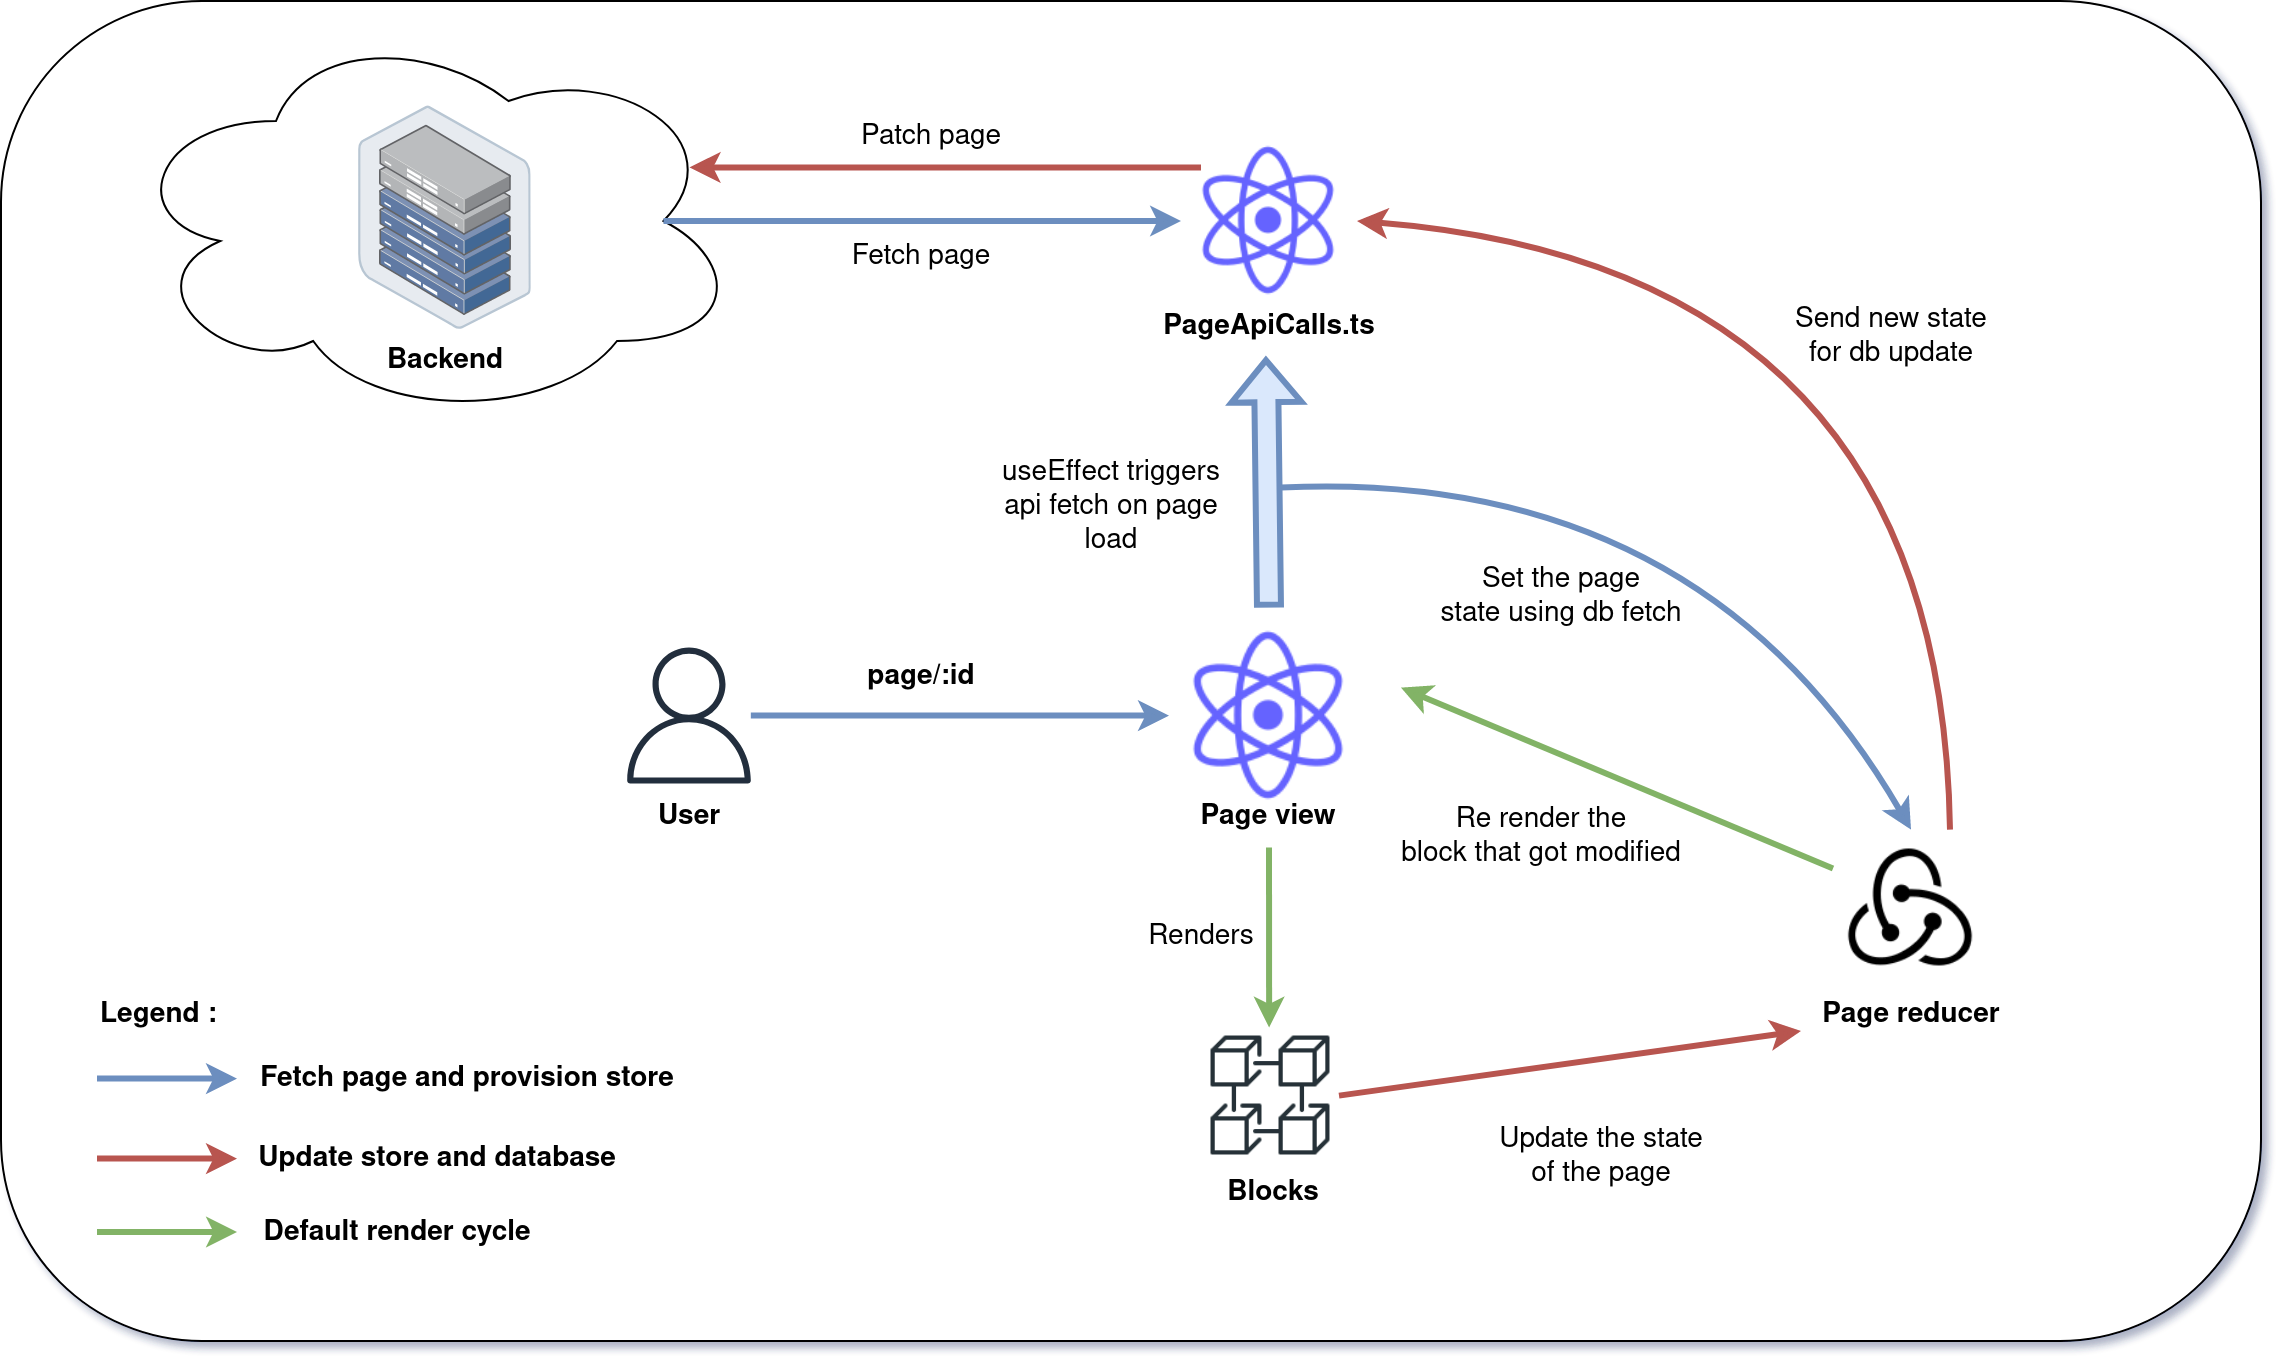

The diagram above was exported from draw.io. Its source (the exported page's mxGraphModel, read from the mxfile embedded in the PNG):
<mxGraphModel dx="1687" dy="933" grid="1" gridSize="10" guides="1" tooltips="1" connect="1" arrows="1" fold="1" page="1" pageScale="1" pageWidth="1200" pageHeight="2600" math="0" shadow="0">
  <root>
    <mxCell id="0" />
    <mxCell id="1" parent="0" />
    <mxCell id="UfjYmOiixNHjoyArZ-TV-1" value="" style="rounded=1;whiteSpace=wrap;html=1;" vertex="1" parent="1">
      <mxGeometry x="40" y="50" width="1130" height="670" as="geometry" />
    </mxCell>
    <mxCell id="UfjYmOiixNHjoyArZ-TV-56" value="Renders&lt;b&gt;&lt;br&gt;&lt;/b&gt;" style="text;html=1;align=center;verticalAlign=middle;resizable=0;points=[];autosize=1;strokeColor=none;fillColor=none;fontSize=14;" vertex="1" parent="1">
      <mxGeometry x="600" y="503.29999999999995" width="80" height="30" as="geometry" />
    </mxCell>
    <mxCell id="UfjYmOiixNHjoyArZ-TV-57" value="&lt;div&gt;Update the state &lt;br&gt;&lt;/div&gt;&lt;div&gt;of the page&lt;/div&gt;" style="text;html=1;align=center;verticalAlign=middle;resizable=0;points=[];autosize=1;strokeColor=none;fillColor=none;fontSize=14;" vertex="1" parent="1">
      <mxGeometry x="775" y="603.3" width="130" height="50" as="geometry" />
    </mxCell>
    <mxCell id="UfjYmOiixNHjoyArZ-TV-58" value="" style="endArrow=classic;html=1;rounded=0;strokeWidth=3;fontSize=14;exitX=0;exitY=0.25;exitDx=0;exitDy=0;fillColor=#d5e8d4;strokeColor=#82b366;" edge="1" parent="1" source="UfjYmOiixNHjoyArZ-TV-70">
      <mxGeometry width="50" height="50" relative="1" as="geometry">
        <mxPoint x="850" y="318.29999999999995" as="sourcePoint" />
        <mxPoint x="740" y="393.29999999999995" as="targetPoint" />
      </mxGeometry>
    </mxCell>
    <mxCell id="UfjYmOiixNHjoyArZ-TV-60" style="edgeStyle=orthogonalEdgeStyle;rounded=0;orthogonalLoop=1;jettySize=auto;html=1;entryX=0;entryY=0.5;entryDx=0;entryDy=0;strokeWidth=3;fontSize=14;fillColor=#dae8fc;strokeColor=#6c8ebf;" edge="1" parent="1" source="UfjYmOiixNHjoyArZ-TV-83" target="UfjYmOiixNHjoyArZ-TV-80">
      <mxGeometry relative="1" as="geometry" />
    </mxCell>
    <mxCell id="UfjYmOiixNHjoyArZ-TV-61" value="&lt;b&gt;page/:id&lt;/b&gt;" style="text;html=1;align=center;verticalAlign=middle;resizable=0;points=[];autosize=1;strokeColor=none;fillColor=none;fontSize=14;" vertex="1" parent="1">
      <mxGeometry x="460" y="373.29999999999995" width="80" height="30" as="geometry" />
    </mxCell>
    <mxCell id="UfjYmOiixNHjoyArZ-TV-62" value="" style="shape=flexArrow;endArrow=classic;html=1;rounded=0;strokeWidth=3;fontSize=14;entryX=0.488;entryY=1.004;entryDx=0;entryDy=0;entryPerimeter=0;fillColor=#dae8fc;strokeColor=#6c8ebf;" edge="1" parent="1" target="UfjYmOiixNHjoyArZ-TV-74">
      <mxGeometry width="50" height="50" relative="1" as="geometry">
        <mxPoint x="674" y="353.29999999999995" as="sourcePoint" />
        <mxPoint x="510" y="546.3" as="targetPoint" />
      </mxGeometry>
    </mxCell>
    <mxCell id="UfjYmOiixNHjoyArZ-TV-63" value="&lt;div&gt;useEffect triggers &lt;br&gt;&lt;/div&gt;&lt;div&gt;api fetch on page &lt;br&gt;&lt;/div&gt;&lt;div&gt;load&lt;br&gt;&lt;/div&gt;" style="text;html=1;align=center;verticalAlign=middle;resizable=0;points=[];autosize=1;strokeColor=none;fillColor=none;fontSize=14;" vertex="1" parent="1">
      <mxGeometry x="530" y="273.29999999999995" width="130" height="60" as="geometry" />
    </mxCell>
    <mxCell id="UfjYmOiixNHjoyArZ-TV-64" value="Fetch page" style="text;html=1;align=center;verticalAlign=middle;resizable=0;points=[];autosize=1;strokeColor=none;fillColor=none;fontSize=14;" vertex="1" parent="1">
      <mxGeometry x="455" y="163.29999999999995" width="90" height="30" as="geometry" />
    </mxCell>
    <mxCell id="UfjYmOiixNHjoyArZ-TV-65" value="" style="endArrow=classic;html=1;strokeWidth=3;fontSize=14;curved=1;entryX=0.5;entryY=0;entryDx=0;entryDy=0;fillColor=#dae8fc;strokeColor=#6c8ebf;" edge="1" parent="1" target="UfjYmOiixNHjoyArZ-TV-70">
      <mxGeometry width="50" height="50" relative="1" as="geometry">
        <mxPoint x="680" y="293.29999999999995" as="sourcePoint" />
        <mxPoint x="866" y="493.29999999999995" as="targetPoint" />
        <Array as="points">
          <mxPoint x="890" y="283.29999999999995" />
        </Array>
      </mxGeometry>
    </mxCell>
    <mxCell id="UfjYmOiixNHjoyArZ-TV-66" value="&lt;div&gt;Set the page &lt;br&gt;&lt;/div&gt;&lt;div&gt;state using db fetch&lt;br&gt;&lt;/div&gt;" style="text;html=1;align=center;verticalAlign=middle;resizable=0;points=[];autosize=1;strokeColor=none;fillColor=none;fontSize=14;" vertex="1" parent="1">
      <mxGeometry x="750" y="323.29999999999995" width="140" height="50" as="geometry" />
    </mxCell>
    <mxCell id="UfjYmOiixNHjoyArZ-TV-67" value="" style="shape=image;html=1;verticalAlign=top;verticalLabelPosition=bottom;labelBackgroundColor=#ffffff;imageAspect=0;aspect=fixed;image=https://cdn1.iconfinder.com/data/icons/cryptocurrency-blockchain-fintech-free/32/Cryptocurrency_blockchain_data-37-128.png;fontSize=14;" vertex="1" parent="1">
      <mxGeometry x="641" y="563.3" width="68" height="68" as="geometry" />
    </mxCell>
    <mxCell id="UfjYmOiixNHjoyArZ-TV-68" value="&lt;b&gt;Blocks&lt;/b&gt;" style="text;html=1;align=center;verticalAlign=middle;resizable=0;points=[];autosize=1;strokeColor=none;fillColor=none;fontSize=14;" vertex="1" parent="1">
      <mxGeometry x="641" y="631.3" width="70" height="30" as="geometry" />
    </mxCell>
    <mxCell id="UfjYmOiixNHjoyArZ-TV-69" value="" style="group" vertex="1" connectable="0" parent="1">
      <mxGeometry x="940" y="464.29999999999995" width="110" height="108" as="geometry" />
    </mxCell>
    <mxCell id="UfjYmOiixNHjoyArZ-TV-70" value="" style="shape=image;html=1;verticalAlign=top;verticalLabelPosition=bottom;labelBackgroundColor=#ffffff;imageAspect=0;aspect=fixed;image=https://cdn2.iconfinder.com/data/icons/boxicons-logos/24/bxl-redux-128.png" vertex="1" parent="UfjYmOiixNHjoyArZ-TV-69">
      <mxGeometry x="16" width="78" height="78" as="geometry" />
    </mxCell>
    <mxCell id="UfjYmOiixNHjoyArZ-TV-71" value="&lt;font style=&quot;font-size: 14px;&quot;&gt;&lt;b&gt;Page reducer&lt;br&gt;&lt;/b&gt;&lt;/font&gt;" style="text;html=1;align=center;verticalAlign=middle;resizable=0;points=[];autosize=1;strokeColor=none;fillColor=none;" vertex="1" parent="UfjYmOiixNHjoyArZ-TV-69">
      <mxGeometry y="78" width="110" height="30" as="geometry" />
    </mxCell>
    <mxCell id="UfjYmOiixNHjoyArZ-TV-72" value="" style="group" vertex="1" connectable="0" parent="1">
      <mxGeometry x="609" y="116" width="130" height="111.99999999999999" as="geometry" />
    </mxCell>
    <mxCell id="UfjYmOiixNHjoyArZ-TV-73" value="" style="shape=image;html=1;verticalAlign=top;verticalLabelPosition=bottom;labelBackgroundColor=#ffffff;imageAspect=0;aspect=fixed;image=https://cdn1.iconfinder.com/data/icons/unicons-line-vol-5/24/react-128.png" vertex="1" parent="UfjYmOiixNHjoyArZ-TV-72">
      <mxGeometry x="21" width="88" height="88" as="geometry" />
    </mxCell>
    <mxCell id="UfjYmOiixNHjoyArZ-TV-74" value="&lt;b&gt;PageApiCalls.ts&lt;/b&gt;" style="text;html=1;align=center;verticalAlign=middle;resizable=0;points=[];autosize=1;strokeColor=none;fillColor=none;fontSize=14;" vertex="1" parent="UfjYmOiixNHjoyArZ-TV-72">
      <mxGeometry y="81.99999999999999" width="130" height="30" as="geometry" />
    </mxCell>
    <mxCell id="UfjYmOiixNHjoyArZ-TV-75" value="" style="group" vertex="1" connectable="0" parent="1">
      <mxGeometry x="100" y="60" width="310" height="200" as="geometry" />
    </mxCell>
    <mxCell id="UfjYmOiixNHjoyArZ-TV-76" value="" style="ellipse;shape=cloud;whiteSpace=wrap;html=1;fontSize=14;" vertex="1" parent="UfjYmOiixNHjoyArZ-TV-75">
      <mxGeometry width="310" height="200" as="geometry" />
    </mxCell>
    <mxCell id="UfjYmOiixNHjoyArZ-TV-77" value="" style="points=[];aspect=fixed;html=1;align=center;shadow=0;dashed=0;image;image=img/lib/allied_telesis/storage/Datacenter_Server_Half_Rack_ToR.svg;fontSize=14;" vertex="1" parent="UfjYmOiixNHjoyArZ-TV-75">
      <mxGeometry x="119.10000000000005" y="42.700000000000045" width="86.2" height="112" as="geometry" />
    </mxCell>
    <mxCell id="UfjYmOiixNHjoyArZ-TV-78" value="&lt;b&gt;Backend&lt;/b&gt;" style="text;html=1;align=center;verticalAlign=middle;resizable=0;points=[];autosize=1;strokeColor=none;fillColor=none;fontSize=14;" vertex="1" parent="UfjYmOiixNHjoyArZ-TV-75">
      <mxGeometry x="122.20000000000007" y="154.70000000000005" width="80" height="30" as="geometry" />
    </mxCell>
    <mxCell id="UfjYmOiixNHjoyArZ-TV-79" value="" style="group" vertex="1" connectable="0" parent="1">
      <mxGeometry x="624" y="357.29999999999995" width="100" height="116" as="geometry" />
    </mxCell>
    <mxCell id="UfjYmOiixNHjoyArZ-TV-80" value="" style="shape=image;html=1;verticalAlign=top;verticalLabelPosition=bottom;labelBackgroundColor=#ffffff;imageAspect=0;aspect=fixed;image=https://cdn1.iconfinder.com/data/icons/unicons-line-vol-5/24/react-128.png" vertex="1" parent="UfjYmOiixNHjoyArZ-TV-79">
      <mxGeometry width="100" height="100" as="geometry" />
    </mxCell>
    <mxCell id="UfjYmOiixNHjoyArZ-TV-81" value="&lt;font style=&quot;font-size: 14px;&quot;&gt;&lt;b&gt;Page view&lt;br&gt;&lt;/b&gt;&lt;/font&gt;" style="text;strokeColor=none;align=center;fillColor=none;html=1;verticalAlign=middle;whiteSpace=wrap;rounded=0;" vertex="1" parent="UfjYmOiixNHjoyArZ-TV-79">
      <mxGeometry y="86" width="100" height="30" as="geometry" />
    </mxCell>
    <mxCell id="UfjYmOiixNHjoyArZ-TV-82" value="" style="group" vertex="1" connectable="0" parent="1">
      <mxGeometry x="350" y="373.29999999999995" width="680" height="200" as="geometry" />
    </mxCell>
    <mxCell id="UfjYmOiixNHjoyArZ-TV-83" value="" style="sketch=0;outlineConnect=0;fontColor=#232F3E;gradientColor=none;fillColor=#232F3D;strokeColor=none;dashed=0;verticalLabelPosition=bottom;verticalAlign=top;align=center;html=1;fontSize=12;fontStyle=0;aspect=fixed;pointerEvents=1;shape=mxgraph.aws4.user;" vertex="1" parent="UfjYmOiixNHjoyArZ-TV-82">
      <mxGeometry width="68" height="68" as="geometry" />
    </mxCell>
    <mxCell id="UfjYmOiixNHjoyArZ-TV-84" value="&lt;b&gt;User&lt;/b&gt;" style="text;html=1;align=center;verticalAlign=middle;resizable=0;points=[];autosize=1;strokeColor=none;fillColor=none;fontSize=14;" vertex="1" parent="UfjYmOiixNHjoyArZ-TV-82">
      <mxGeometry x="9" y="70" width="50" height="30" as="geometry" />
    </mxCell>
    <mxCell id="UfjYmOiixNHjoyArZ-TV-59" value="Re render the&lt;b&gt;&lt;br&gt;&lt;/b&gt;block that got modified&lt;b&gt;&lt;br&gt;&lt;/b&gt;" style="text;html=1;align=center;verticalAlign=middle;resizable=0;points=[];autosize=1;strokeColor=none;fillColor=none;fontSize=14;" vertex="1" parent="UfjYmOiixNHjoyArZ-TV-82">
      <mxGeometry x="380" y="70" width="160" height="50" as="geometry" />
    </mxCell>
    <mxCell id="UfjYmOiixNHjoyArZ-TV-85" style="edgeStyle=orthogonalEdgeStyle;curved=1;orthogonalLoop=1;jettySize=auto;html=1;strokeWidth=3;fontSize=14;exitX=0.5;exitY=1;exitDx=0;exitDy=0;fillColor=#d5e8d4;strokeColor=#82b366;" edge="1" parent="1" source="UfjYmOiixNHjoyArZ-TV-81" target="UfjYmOiixNHjoyArZ-TV-67">
      <mxGeometry relative="1" as="geometry">
        <mxPoint x="660" y="473.29999999999995" as="sourcePoint" />
        <Array as="points">
          <mxPoint x="674" y="513.3" />
          <mxPoint x="675" y="513.3" />
        </Array>
      </mxGeometry>
    </mxCell>
    <mxCell id="UfjYmOiixNHjoyArZ-TV-86" value="" style="endArrow=classic;html=1;strokeWidth=3;fontSize=14;curved=1;exitX=1;exitY=0.5;exitDx=0;exitDy=0;fillColor=#f8cecc;strokeColor=#b85450;" edge="1" parent="1" source="UfjYmOiixNHjoyArZ-TV-67" target="UfjYmOiixNHjoyArZ-TV-71">
      <mxGeometry width="50" height="50" relative="1" as="geometry">
        <mxPoint x="770" y="523.3" as="sourcePoint" />
        <mxPoint x="820" y="473.29999999999995" as="targetPoint" />
      </mxGeometry>
    </mxCell>
    <mxCell id="UfjYmOiixNHjoyArZ-TV-87" value="" style="endArrow=classic;html=1;strokeWidth=3;fontSize=14;curved=1;entryX=1;entryY=0.5;entryDx=0;entryDy=0;exitX=0.75;exitY=0;exitDx=0;exitDy=0;fillColor=#f8cecc;strokeColor=#b85450;" edge="1" parent="1" source="UfjYmOiixNHjoyArZ-TV-70" target="UfjYmOiixNHjoyArZ-TV-73">
      <mxGeometry width="50" height="50" relative="1" as="geometry">
        <mxPoint x="630" y="423.29999999999995" as="sourcePoint" />
        <mxPoint x="680" y="373.29999999999995" as="targetPoint" />
        <Array as="points">
          <mxPoint x="1010" y="183.29999999999995" />
        </Array>
      </mxGeometry>
    </mxCell>
    <mxCell id="UfjYmOiixNHjoyArZ-TV-88" value="&lt;div&gt;Send new state &lt;br&gt;&lt;/div&gt;&lt;div&gt;for db update&lt;/div&gt;" style="text;html=1;align=center;verticalAlign=middle;resizable=0;points=[];autosize=1;strokeColor=none;fillColor=none;fontSize=14;" vertex="1" parent="1">
      <mxGeometry x="925" y="193.29999999999995" width="120" height="50" as="geometry" />
    </mxCell>
    <mxCell id="UfjYmOiixNHjoyArZ-TV-89" style="edgeStyle=orthogonalEdgeStyle;curved=1;orthogonalLoop=1;jettySize=auto;html=1;entryX=0.917;entryY=0.366;entryDx=0;entryDy=0;entryPerimeter=0;strokeWidth=3;fontSize=14;fillColor=#f8cecc;strokeColor=#b85450;" edge="1" parent="1" target="UfjYmOiixNHjoyArZ-TV-76">
      <mxGeometry relative="1" as="geometry">
        <mxPoint x="640" y="133.29999999999995" as="sourcePoint" />
        <mxPoint x="371.25" y="147.99999999999977" as="targetPoint" />
      </mxGeometry>
    </mxCell>
    <mxCell id="UfjYmOiixNHjoyArZ-TV-90" style="edgeStyle=orthogonalEdgeStyle;curved=1;orthogonalLoop=1;jettySize=auto;html=1;exitX=0.875;exitY=0.5;exitDx=0;exitDy=0;exitPerimeter=0;strokeWidth=3;fontSize=14;fillColor=#dae8fc;strokeColor=#6c8ebf;" edge="1" parent="1" source="UfjYmOiixNHjoyArZ-TV-76" target="UfjYmOiixNHjoyArZ-TV-73">
      <mxGeometry relative="1" as="geometry" />
    </mxCell>
    <mxCell id="UfjYmOiixNHjoyArZ-TV-91" value="Patch page" style="text;html=1;align=center;verticalAlign=middle;resizable=0;points=[];autosize=1;strokeColor=none;fillColor=none;fontSize=14;" vertex="1" parent="1">
      <mxGeometry x="460" y="103.29999999999995" width="90" height="30" as="geometry" />
    </mxCell>
    <mxCell id="UfjYmOiixNHjoyArZ-TV-92" value="" style="endArrow=classic;html=1;strokeWidth=3;fontSize=14;curved=1;fillColor=#dae8fc;strokeColor=#6c8ebf;" edge="1" parent="1">
      <mxGeometry width="50" height="50" relative="1" as="geometry">
        <mxPoint x="88" y="588.8" as="sourcePoint" />
        <mxPoint x="158" y="588.8" as="targetPoint" />
      </mxGeometry>
    </mxCell>
    <mxCell id="UfjYmOiixNHjoyArZ-TV-93" value="&lt;b&gt;Fetch page and provision store&lt;br&gt;&lt;/b&gt;" style="text;html=1;align=center;verticalAlign=middle;resizable=0;points=[];autosize=1;strokeColor=none;fillColor=none;fontSize=14;" vertex="1" parent="1">
      <mxGeometry x="158" y="574.3" width="230" height="30" as="geometry" />
    </mxCell>
    <mxCell id="UfjYmOiixNHjoyArZ-TV-94" value="" style="endArrow=classic;html=1;strokeWidth=3;fontSize=14;curved=1;fillColor=#f8cecc;strokeColor=#b85450;" edge="1" parent="1">
      <mxGeometry width="50" height="50" relative="1" as="geometry">
        <mxPoint x="88" y="628.8" as="sourcePoint" />
        <mxPoint x="158" y="628.8" as="targetPoint" />
      </mxGeometry>
    </mxCell>
    <mxCell id="UfjYmOiixNHjoyArZ-TV-96" value="&lt;b&gt;Update store and database&lt;br&gt;&lt;/b&gt;" style="text;html=1;align=center;verticalAlign=middle;resizable=0;points=[];autosize=1;strokeColor=none;fillColor=none;fontSize=14;" vertex="1" parent="1">
      <mxGeometry x="158" y="614.3" width="200" height="30" as="geometry" />
    </mxCell>
    <mxCell id="UfjYmOiixNHjoyArZ-TV-97" value="" style="endArrow=classic;html=1;strokeWidth=3;fontSize=14;curved=1;fillColor=#d5e8d4;strokeColor=#82b366;" edge="1" parent="1">
      <mxGeometry width="50" height="50" relative="1" as="geometry">
        <mxPoint x="88" y="665.5" as="sourcePoint" />
        <mxPoint x="158" y="665.5" as="targetPoint" />
      </mxGeometry>
    </mxCell>
    <mxCell id="UfjYmOiixNHjoyArZ-TV-98" value="&lt;b&gt;Default render cycle&lt;br&gt;&lt;/b&gt;" style="text;html=1;align=center;verticalAlign=middle;resizable=0;points=[];autosize=1;strokeColor=none;fillColor=none;fontSize=14;" vertex="1" parent="1">
      <mxGeometry x="158" y="651" width="160" height="30" as="geometry" />
    </mxCell>
    <mxCell id="UfjYmOiixNHjoyArZ-TV-99" value="&lt;div align=&quot;left&quot;&gt;&lt;b&gt;Legend&lt;/b&gt; &lt;b&gt;:&lt;/b&gt;&lt;br&gt;&lt;/div&gt;" style="text;html=1;align=left;verticalAlign=middle;resizable=0;points=[];autosize=1;strokeColor=none;fillColor=none;fontSize=14;" vertex="1" parent="1">
      <mxGeometry x="88" y="542.3" width="80" height="30" as="geometry" />
    </mxCell>
  </root>
</mxGraphModel>